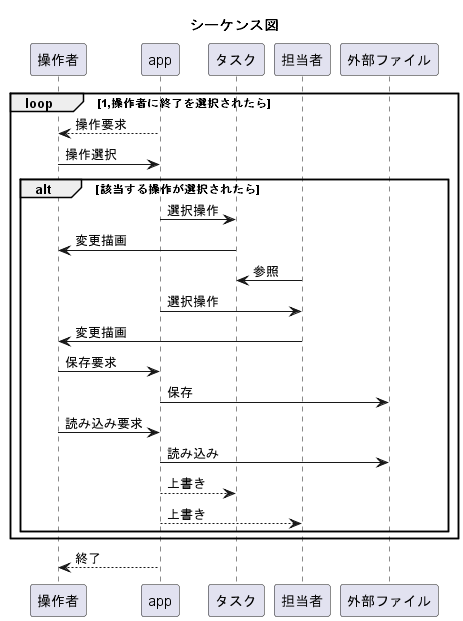

The diagram above was rendered by PlantUML. Its source (embedded in the PNG):
@startuml
participant "操作者"
title シーケンス図
loop 1,操作者に終了を選択されたら
app --> 操作者: 操作要求
操作者 -> app: 操作選択
alt 該当する操作が選択されたら
app -> タスク: 選択操作
タスク -> 操作者:変更描画
担当者->タスク:参照
app -> 担当者: 選択操作
担当者 -> 操作者:変更描画
操作者 -> app: 保存要求
app ->外部ファイル:保存
操作者 -> app: 読み込み要求
app ->外部ファイル:読み込み
app -->タスク:上書き
app -->担当者:上書き
end
end
app -->操作者:終了
@enduml